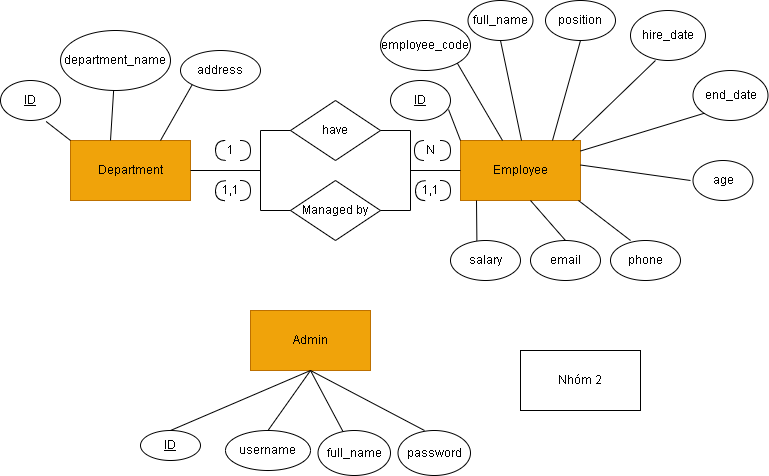

The diagram above was exported from draw.io. Its source (the exported page's mxGraphModel, read from the mxfile embedded in the PNG):
<mxGraphModel dx="878" dy="524" grid="1" gridSize="10" guides="1" tooltips="1" connect="1" arrows="1" fold="1" page="1" pageScale="1" pageWidth="827" pageHeight="1169" math="0" shadow="0">
  <root>
    <mxCell id="0" />
    <mxCell id="1" parent="0" />
    <mxCell id="UdiqCu29_NyNd1ZTEOnJ-1" value="Admin" style="rounded=0;whiteSpace=wrap;html=1;strokeColor=#BD7000;fillColor=#f0a30a;fontColor=#000000;" parent="1" vertex="1">
      <mxGeometry x="290" y="350" width="120" height="60" as="geometry" />
    </mxCell>
    <mxCell id="UdiqCu29_NyNd1ZTEOnJ-2" value="Department" style="rounded=0;whiteSpace=wrap;html=1;fillColor=#f0a30a;fontColor=#000000;strokeColor=#BD7000;" parent="1" vertex="1">
      <mxGeometry x="110" y="180" width="120" height="60" as="geometry" />
    </mxCell>
    <mxCell id="UdiqCu29_NyNd1ZTEOnJ-3" value="Employee" style="rounded=0;whiteSpace=wrap;html=1;fillColor=#f0a30a;fontColor=#000000;strokeColor=#BD7000;" parent="1" vertex="1">
      <mxGeometry x="500" y="180" width="120" height="60" as="geometry" />
    </mxCell>
    <mxCell id="UdiqCu29_NyNd1ZTEOnJ-4" value="&lt;u&gt;ID&lt;/u&gt;" style="ellipse;whiteSpace=wrap;html=1;" parent="1" vertex="1">
      <mxGeometry x="40" y="120" width="60" height="40" as="geometry" />
    </mxCell>
    <mxCell id="UdiqCu29_NyNd1ZTEOnJ-5" value="department_name" style="ellipse;whiteSpace=wrap;html=1;" parent="1" vertex="1">
      <mxGeometry x="100" y="70" width="110" height="60" as="geometry" />
    </mxCell>
    <mxCell id="UdiqCu29_NyNd1ZTEOnJ-7" value="address" style="ellipse;whiteSpace=wrap;html=1;" parent="1" vertex="1">
      <mxGeometry x="220" y="90" width="80" height="40" as="geometry" />
    </mxCell>
    <mxCell id="UdiqCu29_NyNd1ZTEOnJ-10" value="" style="endArrow=none;html=1;rounded=0;entryX=0;entryY=1;entryDx=0;entryDy=0;exitX=0.75;exitY=0;exitDx=0;exitDy=0;" parent="1" source="UdiqCu29_NyNd1ZTEOnJ-2" target="UdiqCu29_NyNd1ZTEOnJ-7" edge="1">
      <mxGeometry width="50" height="50" relative="1" as="geometry">
        <mxPoint x="260" y="180" as="sourcePoint" />
        <mxPoint x="290" y="150" as="targetPoint" />
      </mxGeometry>
    </mxCell>
    <mxCell id="UdiqCu29_NyNd1ZTEOnJ-11" value="" style="endArrow=none;html=1;rounded=0;entryX=0.76;entryY=1.025;entryDx=0;entryDy=0;entryPerimeter=0;exitX=0;exitY=0;exitDx=0;exitDy=0;" parent="1" source="UdiqCu29_NyNd1ZTEOnJ-2" target="UdiqCu29_NyNd1ZTEOnJ-4" edge="1">
      <mxGeometry width="50" height="50" relative="1" as="geometry">
        <mxPoint x="140" y="180" as="sourcePoint" />
        <mxPoint x="170" y="150" as="targetPoint" />
      </mxGeometry>
    </mxCell>
    <mxCell id="UdiqCu29_NyNd1ZTEOnJ-12" value="" style="endArrow=none;html=1;rounded=0;" parent="1" target="UdiqCu29_NyNd1ZTEOnJ-5" edge="1">
      <mxGeometry width="50" height="50" relative="1" as="geometry">
        <mxPoint x="150" y="180" as="sourcePoint" />
        <mxPoint x="250" y="130" as="targetPoint" />
      </mxGeometry>
    </mxCell>
    <mxCell id="UdiqCu29_NyNd1ZTEOnJ-13" value="&lt;u&gt;ID&lt;/u&gt;" style="ellipse;whiteSpace=wrap;html=1;" parent="1" vertex="1">
      <mxGeometry x="430" y="120" width="60" height="40" as="geometry" />
    </mxCell>
    <mxCell id="UdiqCu29_NyNd1ZTEOnJ-14" value="employee_code" style="ellipse;whiteSpace=wrap;html=1;" parent="1" vertex="1">
      <mxGeometry x="420" y="60" width="90" height="50" as="geometry" />
    </mxCell>
    <mxCell id="UdiqCu29_NyNd1ZTEOnJ-15" value="full_name" style="ellipse;whiteSpace=wrap;html=1;" parent="1" vertex="1">
      <mxGeometry x="507.5" y="40" width="65" height="40" as="geometry" />
    </mxCell>
    <mxCell id="UdiqCu29_NyNd1ZTEOnJ-16" value="position" style="ellipse;whiteSpace=wrap;html=1;" parent="1" vertex="1">
      <mxGeometry x="585" y="40" width="70" height="40" as="geometry" />
    </mxCell>
    <mxCell id="UdiqCu29_NyNd1ZTEOnJ-17" value="age" style="ellipse;whiteSpace=wrap;html=1;" parent="1" vertex="1">
      <mxGeometry x="732.5" y="200" width="60" height="40" as="geometry" />
    </mxCell>
    <mxCell id="UdiqCu29_NyNd1ZTEOnJ-18" value="phone" style="ellipse;whiteSpace=wrap;html=1;" parent="1" vertex="1">
      <mxGeometry x="650" y="280" width="70" height="40" as="geometry" />
    </mxCell>
    <mxCell id="UdiqCu29_NyNd1ZTEOnJ-20" value="email" style="ellipse;whiteSpace=wrap;html=1;" parent="1" vertex="1">
      <mxGeometry x="570" y="280" width="70" height="40" as="geometry" />
    </mxCell>
    <mxCell id="UdiqCu29_NyNd1ZTEOnJ-21" value="salary" style="ellipse;whiteSpace=wrap;html=1;" parent="1" vertex="1">
      <mxGeometry x="490" y="280" width="70" height="40" as="geometry" />
    </mxCell>
    <mxCell id="UdiqCu29_NyNd1ZTEOnJ-22" value="hire_date" style="ellipse;whiteSpace=wrap;html=1;" parent="1" vertex="1">
      <mxGeometry x="670" y="50" width="75" height="50" as="geometry" />
    </mxCell>
    <mxCell id="UdiqCu29_NyNd1ZTEOnJ-23" value="end_date" style="ellipse;whiteSpace=wrap;html=1;" parent="1" vertex="1">
      <mxGeometry x="732.5" y="110" width="75" height="50" as="geometry" />
    </mxCell>
    <mxCell id="UdiqCu29_NyNd1ZTEOnJ-28" value="" style="endArrow=none;html=1;rounded=0;entryX=0.967;entryY=0.725;entryDx=0;entryDy=0;entryPerimeter=0;exitX=0;exitY=0;exitDx=0;exitDy=0;" parent="1" source="UdiqCu29_NyNd1ZTEOnJ-3" target="UdiqCu29_NyNd1ZTEOnJ-13" edge="1">
      <mxGeometry width="50" height="50" relative="1" as="geometry">
        <mxPoint x="460" y="180" as="sourcePoint" />
        <mxPoint x="490" y="150" as="targetPoint" />
      </mxGeometry>
    </mxCell>
    <mxCell id="UdiqCu29_NyNd1ZTEOnJ-29" value="" style="endArrow=none;html=1;rounded=0;exitX=0.377;exitY=0.005;exitDx=0;exitDy=0;exitPerimeter=0;" parent="1" source="UdiqCu29_NyNd1ZTEOnJ-21" edge="1">
      <mxGeometry width="50" height="50" relative="1" as="geometry">
        <mxPoint x="532" y="280" as="sourcePoint" />
        <mxPoint x="516" y="240" as="targetPoint" />
      </mxGeometry>
    </mxCell>
    <mxCell id="UdiqCu29_NyNd1ZTEOnJ-30" value="" style="endArrow=none;html=1;rounded=0;entryX=0.967;entryY=0.725;entryDx=0;entryDy=0;entryPerimeter=0;exitX=0.5;exitY=0;exitDx=0;exitDy=0;" parent="1" source="UdiqCu29_NyNd1ZTEOnJ-20" edge="1">
      <mxGeometry width="50" height="50" relative="1" as="geometry">
        <mxPoint x="612" y="271" as="sourcePoint" />
        <mxPoint x="570" y="240" as="targetPoint" />
      </mxGeometry>
    </mxCell>
    <mxCell id="UdiqCu29_NyNd1ZTEOnJ-31" value="" style="endArrow=none;html=1;rounded=0;entryX=0.967;entryY=0.725;entryDx=0;entryDy=0;entryPerimeter=0;exitX=0.286;exitY=0;exitDx=0;exitDy=0;exitPerimeter=0;" parent="1" source="UdiqCu29_NyNd1ZTEOnJ-18" edge="1">
      <mxGeometry width="50" height="50" relative="1" as="geometry">
        <mxPoint x="660" y="271" as="sourcePoint" />
        <mxPoint x="618" y="240" as="targetPoint" />
      </mxGeometry>
    </mxCell>
    <mxCell id="UdiqCu29_NyNd1ZTEOnJ-33" value="" style="endArrow=none;html=1;rounded=0;entryX=0.967;entryY=0.725;entryDx=0;entryDy=0;entryPerimeter=0;" parent="1" edge="1">
      <mxGeometry width="50" height="50" relative="1" as="geometry">
        <mxPoint x="730" y="220" as="sourcePoint" />
        <mxPoint x="620" y="204.5" as="targetPoint" />
      </mxGeometry>
    </mxCell>
    <mxCell id="UdiqCu29_NyNd1ZTEOnJ-35" value="" style="endArrow=none;html=1;rounded=0;entryX=1;entryY=1;entryDx=0;entryDy=0;exitX=0;exitY=0;exitDx=0;exitDy=0;" parent="1" target="UdiqCu29_NyNd1ZTEOnJ-14" edge="1">
      <mxGeometry width="50" height="50" relative="1" as="geometry">
        <mxPoint x="542" y="180" as="sourcePoint" />
        <mxPoint x="500" y="149" as="targetPoint" />
      </mxGeometry>
    </mxCell>
    <mxCell id="UdiqCu29_NyNd1ZTEOnJ-36" value="" style="endArrow=none;html=1;rounded=0;entryX=0.5;entryY=1;entryDx=0;entryDy=0;exitX=0;exitY=0;exitDx=0;exitDy=0;" parent="1" target="UdiqCu29_NyNd1ZTEOnJ-15" edge="1">
      <mxGeometry width="50" height="50" relative="1" as="geometry">
        <mxPoint x="561" y="180" as="sourcePoint" />
        <mxPoint x="519" y="149" as="targetPoint" />
      </mxGeometry>
    </mxCell>
    <mxCell id="UdiqCu29_NyNd1ZTEOnJ-37" value="" style="endArrow=none;html=1;rounded=0;entryX=0.5;entryY=1;entryDx=0;entryDy=0;exitX=0;exitY=0;exitDx=0;exitDy=0;" parent="1" target="UdiqCu29_NyNd1ZTEOnJ-16" edge="1">
      <mxGeometry width="50" height="50" relative="1" as="geometry">
        <mxPoint x="592" y="180" as="sourcePoint" />
        <mxPoint x="550" y="149" as="targetPoint" />
      </mxGeometry>
    </mxCell>
    <mxCell id="UdiqCu29_NyNd1ZTEOnJ-38" value="" style="endArrow=none;html=1;rounded=0;entryX=0.333;entryY=1;entryDx=0;entryDy=0;entryPerimeter=0;exitX=0;exitY=0;exitDx=0;exitDy=0;" parent="1" target="UdiqCu29_NyNd1ZTEOnJ-22" edge="1">
      <mxGeometry width="50" height="50" relative="1" as="geometry">
        <mxPoint x="612" y="180" as="sourcePoint" />
        <mxPoint x="570" y="149" as="targetPoint" />
      </mxGeometry>
    </mxCell>
    <mxCell id="UdiqCu29_NyNd1ZTEOnJ-39" value="" style="endArrow=none;html=1;rounded=0;entryX=0;entryY=1;entryDx=0;entryDy=0;exitX=0;exitY=0;exitDx=0;exitDy=0;" parent="1" target="UdiqCu29_NyNd1ZTEOnJ-23" edge="1">
      <mxGeometry width="50" height="50" relative="1" as="geometry">
        <mxPoint x="620" y="190.5" as="sourcePoint" />
        <mxPoint x="578" y="159.5" as="targetPoint" />
      </mxGeometry>
    </mxCell>
    <mxCell id="UdiqCu29_NyNd1ZTEOnJ-40" value="have" style="rhombus;whiteSpace=wrap;html=1;" parent="1" vertex="1">
      <mxGeometry x="330" y="140" width="90" height="60" as="geometry" />
    </mxCell>
    <mxCell id="UdiqCu29_NyNd1ZTEOnJ-41" value="" style="endArrow=none;html=1;rounded=0;entryX=1;entryY=0.5;entryDx=0;entryDy=0;" parent="1" target="UdiqCu29_NyNd1ZTEOnJ-2" edge="1">
      <mxGeometry width="50" height="50" relative="1" as="geometry">
        <mxPoint x="300" y="210" as="sourcePoint" />
        <mxPoint x="290" y="180" as="targetPoint" />
      </mxGeometry>
    </mxCell>
    <mxCell id="UdiqCu29_NyNd1ZTEOnJ-42" value="" style="endArrow=none;html=1;rounded=0;exitX=0;exitY=0.5;exitDx=0;exitDy=0;" parent="1" source="UdiqCu29_NyNd1ZTEOnJ-3" edge="1">
      <mxGeometry width="50" height="50" relative="1" as="geometry">
        <mxPoint x="470" y="140" as="sourcePoint" />
        <mxPoint x="450" y="210" as="targetPoint" />
      </mxGeometry>
    </mxCell>
    <mxCell id="UdiqCu29_NyNd1ZTEOnJ-45" value="" style="endArrow=none;html=1;rounded=0;" parent="1" edge="1">
      <mxGeometry width="50" height="50" relative="1" as="geometry">
        <mxPoint x="450" y="250" as="sourcePoint" />
        <mxPoint x="450" y="170" as="targetPoint" />
      </mxGeometry>
    </mxCell>
    <mxCell id="UdiqCu29_NyNd1ZTEOnJ-49" value="" style="endArrow=none;html=1;rounded=0;" parent="1" edge="1">
      <mxGeometry width="50" height="50" relative="1" as="geometry">
        <mxPoint x="300" y="250" as="sourcePoint" />
        <mxPoint x="300" y="170" as="targetPoint" />
      </mxGeometry>
    </mxCell>
    <mxCell id="UdiqCu29_NyNd1ZTEOnJ-50" value="" style="endArrow=none;html=1;rounded=0;" parent="1" edge="1">
      <mxGeometry width="50" height="50" relative="1" as="geometry">
        <mxPoint x="450" y="170" as="sourcePoint" />
        <mxPoint x="420" y="170" as="targetPoint" />
      </mxGeometry>
    </mxCell>
    <mxCell id="UdiqCu29_NyNd1ZTEOnJ-51" value="" style="endArrow=none;html=1;rounded=0;entryX=0;entryY=0.5;entryDx=0;entryDy=0;" parent="1" target="UdiqCu29_NyNd1ZTEOnJ-40" edge="1">
      <mxGeometry width="50" height="50" relative="1" as="geometry">
        <mxPoint x="300" y="170" as="sourcePoint" />
        <mxPoint x="330" y="180" as="targetPoint" />
      </mxGeometry>
    </mxCell>
    <mxCell id="UdiqCu29_NyNd1ZTEOnJ-52" value="Managed by" style="rhombus;whiteSpace=wrap;html=1;" parent="1" vertex="1">
      <mxGeometry x="330" y="220" width="90" height="60" as="geometry" />
    </mxCell>
    <mxCell id="UdiqCu29_NyNd1ZTEOnJ-54" value="" style="endArrow=none;html=1;rounded=0;" parent="1" edge="1">
      <mxGeometry width="50" height="50" relative="1" as="geometry">
        <mxPoint x="420" y="250" as="sourcePoint" />
        <mxPoint x="450" y="250" as="targetPoint" />
      </mxGeometry>
    </mxCell>
    <mxCell id="UdiqCu29_NyNd1ZTEOnJ-55" value="" style="endArrow=none;html=1;rounded=0;" parent="1" edge="1">
      <mxGeometry width="50" height="50" relative="1" as="geometry">
        <mxPoint x="300" y="250" as="sourcePoint" />
        <mxPoint x="330" y="250" as="targetPoint" />
      </mxGeometry>
    </mxCell>
    <mxCell id="UdiqCu29_NyNd1ZTEOnJ-60" value="" style="shape=requiredInterface;html=1;verticalLabelPosition=bottom;sketch=0;" parent="1" vertex="1">
      <mxGeometry x="280" y="180" width="10" height="20" as="geometry" />
    </mxCell>
    <mxCell id="UdiqCu29_NyNd1ZTEOnJ-61" value="" style="shape=requiredInterface;html=1;verticalLabelPosition=bottom;sketch=0;rotation=-181;" parent="1" vertex="1">
      <mxGeometry x="255" y="180" width="10" height="20" as="geometry" />
    </mxCell>
    <mxCell id="UdiqCu29_NyNd1ZTEOnJ-63" value="1" style="text;html=1;align=center;verticalAlign=middle;resizable=0;points=[];autosize=1;strokeColor=none;fillColor=none;" parent="1" vertex="1">
      <mxGeometry x="255" y="175" width="30" height="30" as="geometry" />
    </mxCell>
    <mxCell id="UdiqCu29_NyNd1ZTEOnJ-64" value="N" style="text;html=1;align=center;verticalAlign=middle;resizable=0;points=[];autosize=1;strokeColor=none;fillColor=none;" parent="1" vertex="1">
      <mxGeometry x="455" y="175" width="30" height="30" as="geometry" />
    </mxCell>
    <mxCell id="UdiqCu29_NyNd1ZTEOnJ-65" value="" style="shape=requiredInterface;html=1;verticalLabelPosition=bottom;sketch=0;" parent="1" vertex="1">
      <mxGeometry x="480" y="180" width="10" height="20" as="geometry" />
    </mxCell>
    <mxCell id="UdiqCu29_NyNd1ZTEOnJ-66" value="" style="shape=requiredInterface;html=1;verticalLabelPosition=bottom;sketch=0;rotation=-180;" parent="1" vertex="1">
      <mxGeometry x="454" y="180" width="10" height="20" as="geometry" />
    </mxCell>
    <mxCell id="UdiqCu29_NyNd1ZTEOnJ-68" value="" style="shape=requiredInterface;html=1;verticalLabelPosition=bottom;sketch=0;" parent="1" vertex="1">
      <mxGeometry x="280" y="220" width="10" height="20" as="geometry" />
    </mxCell>
    <mxCell id="UdiqCu29_NyNd1ZTEOnJ-70" value="" style="shape=requiredInterface;html=1;verticalLabelPosition=bottom;sketch=0;rotation=-177;" parent="1" vertex="1">
      <mxGeometry x="255" y="220" width="10" height="20" as="geometry" />
    </mxCell>
    <mxCell id="UdiqCu29_NyNd1ZTEOnJ-71" value="1,1" style="text;html=1;align=center;verticalAlign=middle;resizable=0;points=[];autosize=1;strokeColor=none;fillColor=none;" parent="1" vertex="1">
      <mxGeometry x="250" y="215" width="40" height="30" as="geometry" />
    </mxCell>
    <mxCell id="UdiqCu29_NyNd1ZTEOnJ-74" value="1,1" style="text;html=1;align=center;verticalAlign=middle;resizable=0;points=[];autosize=1;strokeColor=none;fillColor=none;" parent="1" vertex="1">
      <mxGeometry x="450" y="215" width="40" height="30" as="geometry" />
    </mxCell>
    <mxCell id="UdiqCu29_NyNd1ZTEOnJ-75" value="" style="shape=requiredInterface;html=1;verticalLabelPosition=bottom;sketch=0;" parent="1" vertex="1">
      <mxGeometry x="480" y="220" width="10" height="20" as="geometry" />
    </mxCell>
    <mxCell id="UdiqCu29_NyNd1ZTEOnJ-78" value="" style="shape=requiredInterface;html=1;verticalLabelPosition=bottom;sketch=0;rotation=-178;" parent="1" vertex="1">
      <mxGeometry x="455" y="220" width="10" height="20" as="geometry" />
    </mxCell>
    <mxCell id="UdiqCu29_NyNd1ZTEOnJ-80" value="&lt;u&gt;ID&lt;/u&gt;" style="ellipse;whiteSpace=wrap;html=1;" parent="1" vertex="1">
      <mxGeometry x="180" y="470" width="60" height="30" as="geometry" />
    </mxCell>
    <mxCell id="UdiqCu29_NyNd1ZTEOnJ-81" value="username" style="ellipse;whiteSpace=wrap;html=1;" parent="1" vertex="1">
      <mxGeometry x="265" y="470" width="85" height="40" as="geometry" />
    </mxCell>
    <mxCell id="UdiqCu29_NyNd1ZTEOnJ-82" value="password" style="ellipse;whiteSpace=wrap;html=1;" parent="1" vertex="1">
      <mxGeometry x="437.5" y="470" width="72.5" height="45" as="geometry" />
    </mxCell>
    <mxCell id="UdiqCu29_NyNd1ZTEOnJ-83" value="" style="endArrow=none;html=1;rounded=0;exitX=0.5;exitY=0;exitDx=0;exitDy=0;" parent="1" source="UdiqCu29_NyNd1ZTEOnJ-81" edge="1">
      <mxGeometry width="50" height="50" relative="1" as="geometry">
        <mxPoint x="325" y="440" as="sourcePoint" />
        <mxPoint x="350" y="410" as="targetPoint" />
      </mxGeometry>
    </mxCell>
    <mxCell id="UdiqCu29_NyNd1ZTEOnJ-85" value="" style="endArrow=none;html=1;rounded=0;exitX=0.5;exitY=1;exitDx=0;exitDy=0;" parent="1" edge="1" source="UdiqCu29_NyNd1ZTEOnJ-1">
      <mxGeometry width="50" height="50" relative="1" as="geometry">
        <mxPoint x="444" y="450" as="sourcePoint" />
        <mxPoint x="464" y="470" as="targetPoint" />
      </mxGeometry>
    </mxCell>
    <mxCell id="UdiqCu29_NyNd1ZTEOnJ-87" value="" style="endArrow=none;html=1;rounded=0;entryX=0.5;entryY=1;entryDx=0;entryDy=0;exitX=0.5;exitY=0;exitDx=0;exitDy=0;" parent="1" edge="1" target="UdiqCu29_NyNd1ZTEOnJ-1" source="UdiqCu29_NyNd1ZTEOnJ-80">
      <mxGeometry width="50" height="50" relative="1" as="geometry">
        <mxPoint x="220" y="447.5" as="sourcePoint" />
        <mxPoint x="250" y="417.5" as="targetPoint" />
      </mxGeometry>
    </mxCell>
    <mxCell id="T03gYbO6V5EhkwBEbXMl-1" value="Nhóm 2" style="rounded=0;whiteSpace=wrap;html=1;" parent="1" vertex="1">
      <mxGeometry x="560" y="390" width="120" height="60" as="geometry" />
    </mxCell>
    <mxCell id="TSdUf5szocqiqQO6q4U2-2" value="" style="endArrow=none;html=1;rounded=0;exitX=0.5;exitY=1;exitDx=0;exitDy=0;" edge="1" parent="1" source="UdiqCu29_NyNd1ZTEOnJ-1" target="TSdUf5szocqiqQO6q4U2-3">
      <mxGeometry width="50" height="50" relative="1" as="geometry">
        <mxPoint x="380" y="420" as="sourcePoint" />
        <mxPoint x="387.5" y="450" as="targetPoint" />
      </mxGeometry>
    </mxCell>
    <mxCell id="TSdUf5szocqiqQO6q4U2-3" value="full_name" style="ellipse;whiteSpace=wrap;html=1;" vertex="1" parent="1">
      <mxGeometry x="357.5" y="470" width="72.5" height="45" as="geometry" />
    </mxCell>
  </root>
</mxGraphModel>